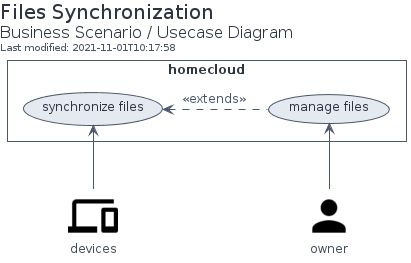

The diagram above was rendered by PlantUML. Its source (embedded in the PNG):
@startuml bs-files_synchronization-usecases
!global $INCLUSION_MODE="local"
!global $LIB_BASE_LOCATION="../.gdiag/plantuml-libs"
!include $LIB_BASE_LOCATION/bootstrap.puml
include('homecloud-2/bootstrap')
!include ./nord.puml
include('material-4/Social/Person')
include('material-4/Device/Devices')
Person("owner", "owner")
Devices("devices", "devices")
Title("Files Synchronization", "Business Scenario / Usecase Diagram")
rectangle homecloud {
  usecase manage_files as "manage files"
  usecase synchronize_filess as "synchronize files"
  synchronize_filess <.r. manage_files : ««extends» »
}
owner -u-> manage_files
devices -u-> synchronize_filess
@enduml